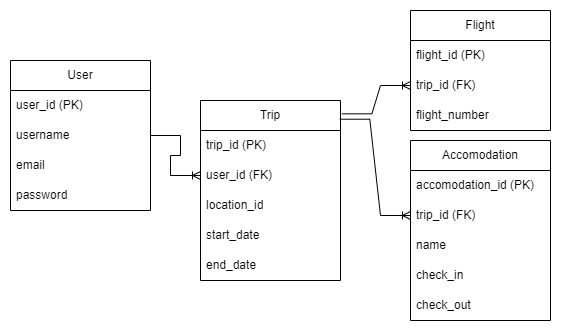

The diagram above was exported from draw.io. Its source (the exported page's mxGraphModel, read from the mxfile embedded in the PNG):
<mxGraphModel dx="794" dy="446" grid="1" gridSize="10" guides="1" tooltips="1" connect="1" arrows="1" fold="1" page="1" pageScale="1" pageWidth="850" pageHeight="1100" math="0" shadow="0">
  <root>
    <mxCell id="0" />
    <mxCell id="1" parent="0" />
    <mxCell id="lXm5mSBkFc8FLn46fNUN-2" value="User" style="swimlane;fontStyle=0;childLayout=stackLayout;horizontal=1;startSize=30;horizontalStack=0;resizeParent=1;resizeParentMax=0;resizeLast=0;collapsible=1;marginBottom=0;whiteSpace=wrap;html=1;" vertex="1" parent="1">
      <mxGeometry x="40" y="70" width="140" height="150" as="geometry" />
    </mxCell>
    <mxCell id="lXm5mSBkFc8FLn46fNUN-3" value="user_id (PK)" style="text;strokeColor=none;fillColor=none;align=left;verticalAlign=middle;spacingLeft=4;spacingRight=4;overflow=hidden;points=[[0,0.5],[1,0.5]];portConstraint=eastwest;rotatable=0;whiteSpace=wrap;html=1;" vertex="1" parent="lXm5mSBkFc8FLn46fNUN-2">
      <mxGeometry y="30" width="140" height="30" as="geometry" />
    </mxCell>
    <mxCell id="lXm5mSBkFc8FLn46fNUN-4" value="username" style="text;strokeColor=none;fillColor=none;align=left;verticalAlign=middle;spacingLeft=4;spacingRight=4;overflow=hidden;points=[[0,0.5],[1,0.5]];portConstraint=eastwest;rotatable=0;whiteSpace=wrap;html=1;" vertex="1" parent="lXm5mSBkFc8FLn46fNUN-2">
      <mxGeometry y="60" width="140" height="30" as="geometry" />
    </mxCell>
    <mxCell id="lXm5mSBkFc8FLn46fNUN-5" value="email" style="text;strokeColor=none;fillColor=none;align=left;verticalAlign=middle;spacingLeft=4;spacingRight=4;overflow=hidden;points=[[0,0.5],[1,0.5]];portConstraint=eastwest;rotatable=0;whiteSpace=wrap;html=1;" vertex="1" parent="lXm5mSBkFc8FLn46fNUN-2">
      <mxGeometry y="90" width="140" height="30" as="geometry" />
    </mxCell>
    <mxCell id="lXm5mSBkFc8FLn46fNUN-18" value="password" style="text;strokeColor=none;fillColor=none;align=left;verticalAlign=middle;spacingLeft=4;spacingRight=4;overflow=hidden;points=[[0,0.5],[1,0.5]];portConstraint=eastwest;rotatable=0;whiteSpace=wrap;html=1;" vertex="1" parent="lXm5mSBkFc8FLn46fNUN-2">
      <mxGeometry y="120" width="140" height="30" as="geometry" />
    </mxCell>
    <mxCell id="lXm5mSBkFc8FLn46fNUN-10" value="Trip" style="swimlane;fontStyle=0;childLayout=stackLayout;horizontal=1;startSize=30;horizontalStack=0;resizeParent=1;resizeParentMax=0;resizeLast=0;collapsible=1;marginBottom=0;whiteSpace=wrap;html=1;" vertex="1" parent="1">
      <mxGeometry x="230" y="110" width="140" height="180" as="geometry" />
    </mxCell>
    <mxCell id="lXm5mSBkFc8FLn46fNUN-11" value="trip_id (PK)" style="text;strokeColor=none;fillColor=none;align=left;verticalAlign=middle;spacingLeft=4;spacingRight=4;overflow=hidden;points=[[0,0.5],[1,0.5]];portConstraint=eastwest;rotatable=0;whiteSpace=wrap;html=1;" vertex="1" parent="lXm5mSBkFc8FLn46fNUN-10">
      <mxGeometry y="30" width="140" height="30" as="geometry" />
    </mxCell>
    <mxCell id="lXm5mSBkFc8FLn46fNUN-12" value="user_id (FK)" style="text;strokeColor=none;fillColor=none;align=left;verticalAlign=middle;spacingLeft=4;spacingRight=4;overflow=hidden;points=[[0,0.5],[1,0.5]];portConstraint=eastwest;rotatable=0;whiteSpace=wrap;html=1;" vertex="1" parent="lXm5mSBkFc8FLn46fNUN-10">
      <mxGeometry y="60" width="140" height="30" as="geometry" />
    </mxCell>
    <mxCell id="lXm5mSBkFc8FLn46fNUN-13" value="location_id" style="text;strokeColor=none;fillColor=none;align=left;verticalAlign=middle;spacingLeft=4;spacingRight=4;overflow=hidden;points=[[0,0.5],[1,0.5]];portConstraint=eastwest;rotatable=0;whiteSpace=wrap;html=1;" vertex="1" parent="lXm5mSBkFc8FLn46fNUN-10">
      <mxGeometry y="90" width="140" height="30" as="geometry" />
    </mxCell>
    <mxCell id="lXm5mSBkFc8FLn46fNUN-20" value="start_date" style="text;strokeColor=none;fillColor=none;align=left;verticalAlign=middle;spacingLeft=4;spacingRight=4;overflow=hidden;points=[[0,0.5],[1,0.5]];portConstraint=eastwest;rotatable=0;whiteSpace=wrap;html=1;" vertex="1" parent="lXm5mSBkFc8FLn46fNUN-10">
      <mxGeometry y="120" width="140" height="30" as="geometry" />
    </mxCell>
    <mxCell id="lXm5mSBkFc8FLn46fNUN-21" value="end_date" style="text;strokeColor=none;fillColor=none;align=left;verticalAlign=middle;spacingLeft=4;spacingRight=4;overflow=hidden;points=[[0,0.5],[1,0.5]];portConstraint=eastwest;rotatable=0;whiteSpace=wrap;html=1;" vertex="1" parent="lXm5mSBkFc8FLn46fNUN-10">
      <mxGeometry y="150" width="140" height="30" as="geometry" />
    </mxCell>
    <mxCell id="lXm5mSBkFc8FLn46fNUN-14" value="Flight" style="swimlane;fontStyle=0;childLayout=stackLayout;horizontal=1;startSize=30;horizontalStack=0;resizeParent=1;resizeParentMax=0;resizeLast=0;collapsible=1;marginBottom=0;whiteSpace=wrap;html=1;" vertex="1" parent="1">
      <mxGeometry x="440" y="20" width="140" height="120" as="geometry" />
    </mxCell>
    <mxCell id="lXm5mSBkFc8FLn46fNUN-15" value="flight_id (PK)" style="text;strokeColor=none;fillColor=none;align=left;verticalAlign=middle;spacingLeft=4;spacingRight=4;overflow=hidden;points=[[0,0.5],[1,0.5]];portConstraint=eastwest;rotatable=0;whiteSpace=wrap;html=1;" vertex="1" parent="lXm5mSBkFc8FLn46fNUN-14">
      <mxGeometry y="30" width="140" height="30" as="geometry" />
    </mxCell>
    <mxCell id="lXm5mSBkFc8FLn46fNUN-28" value="trip_id (FK)" style="text;strokeColor=none;fillColor=none;align=left;verticalAlign=middle;spacingLeft=4;spacingRight=4;overflow=hidden;points=[[0,0.5],[1,0.5]];portConstraint=eastwest;rotatable=0;whiteSpace=wrap;html=1;" vertex="1" parent="lXm5mSBkFc8FLn46fNUN-14">
      <mxGeometry y="60" width="140" height="30" as="geometry" />
    </mxCell>
    <mxCell id="lXm5mSBkFc8FLn46fNUN-17" value="flight_number" style="text;strokeColor=none;fillColor=none;align=left;verticalAlign=middle;spacingLeft=4;spacingRight=4;overflow=hidden;points=[[0,0.5],[1,0.5]];portConstraint=eastwest;rotatable=0;whiteSpace=wrap;html=1;" vertex="1" parent="lXm5mSBkFc8FLn46fNUN-14">
      <mxGeometry y="90" width="140" height="30" as="geometry" />
    </mxCell>
    <mxCell id="lXm5mSBkFc8FLn46fNUN-25" value="" style="edgeStyle=entityRelationEdgeStyle;fontSize=12;html=1;endArrow=ERoneToMany;rounded=0;entryX=0;entryY=0.5;entryDx=0;entryDy=0;" edge="1" parent="1" source="lXm5mSBkFc8FLn46fNUN-2" target="lXm5mSBkFc8FLn46fNUN-12">
      <mxGeometry width="100" height="100" relative="1" as="geometry">
        <mxPoint x="180" y="160" as="sourcePoint" />
        <mxPoint x="210" y="170" as="targetPoint" />
      </mxGeometry>
    </mxCell>
    <mxCell id="lXm5mSBkFc8FLn46fNUN-26" value="" style="edgeStyle=entityRelationEdgeStyle;fontSize=12;html=1;endArrow=ERoneToMany;rounded=0;exitX=1.01;exitY=0.074;exitDx=0;exitDy=0;exitPerimeter=0;" edge="1" parent="1" source="lXm5mSBkFc8FLn46fNUN-10" target="lXm5mSBkFc8FLn46fNUN-28">
      <mxGeometry width="100" height="100" relative="1" as="geometry">
        <mxPoint x="360" y="290" as="sourcePoint" />
        <mxPoint x="460" y="190" as="targetPoint" />
      </mxGeometry>
    </mxCell>
    <mxCell id="lXm5mSBkFc8FLn46fNUN-27" value="" style="edgeStyle=entityRelationEdgeStyle;fontSize=12;html=1;endArrow=ERoneToMany;rounded=0;exitX=0.995;exitY=0.104;exitDx=0;exitDy=0;exitPerimeter=0;" edge="1" parent="1" source="lXm5mSBkFc8FLn46fNUN-10" target="lXm5mSBkFc8FLn46fNUN-8">
      <mxGeometry width="100" height="100" relative="1" as="geometry">
        <mxPoint x="360" y="290" as="sourcePoint" />
        <mxPoint x="460" y="190" as="targetPoint" />
      </mxGeometry>
    </mxCell>
    <mxCell id="lXm5mSBkFc8FLn46fNUN-6" value="Accomodation" style="swimlane;fontStyle=0;childLayout=stackLayout;horizontal=1;startSize=30;horizontalStack=0;resizeParent=1;resizeParentMax=0;resizeLast=0;collapsible=1;marginBottom=0;whiteSpace=wrap;html=1;" vertex="1" parent="1">
      <mxGeometry x="440" y="150" width="140" height="180" as="geometry" />
    </mxCell>
    <mxCell id="lXm5mSBkFc8FLn46fNUN-7" value="accomodation_id (PK)" style="text;strokeColor=none;fillColor=none;align=left;verticalAlign=middle;spacingLeft=4;spacingRight=4;overflow=hidden;points=[[0,0.5],[1,0.5]];portConstraint=eastwest;rotatable=0;whiteSpace=wrap;html=1;" vertex="1" parent="lXm5mSBkFc8FLn46fNUN-6">
      <mxGeometry y="30" width="140" height="30" as="geometry" />
    </mxCell>
    <mxCell id="lXm5mSBkFc8FLn46fNUN-8" value="trip_id (FK)" style="text;strokeColor=none;fillColor=none;align=left;verticalAlign=middle;spacingLeft=4;spacingRight=4;overflow=hidden;points=[[0,0.5],[1,0.5]];portConstraint=eastwest;rotatable=0;whiteSpace=wrap;html=1;" vertex="1" parent="lXm5mSBkFc8FLn46fNUN-6">
      <mxGeometry y="60" width="140" height="30" as="geometry" />
    </mxCell>
    <mxCell id="lXm5mSBkFc8FLn46fNUN-9" value="name" style="text;strokeColor=none;fillColor=none;align=left;verticalAlign=middle;spacingLeft=4;spacingRight=4;overflow=hidden;points=[[0,0.5],[1,0.5]];portConstraint=eastwest;rotatable=0;whiteSpace=wrap;html=1;" vertex="1" parent="lXm5mSBkFc8FLn46fNUN-6">
      <mxGeometry y="90" width="140" height="30" as="geometry" />
    </mxCell>
    <mxCell id="lXm5mSBkFc8FLn46fNUN-22" value="check_in" style="text;strokeColor=none;fillColor=none;align=left;verticalAlign=middle;spacingLeft=4;spacingRight=4;overflow=hidden;points=[[0,0.5],[1,0.5]];portConstraint=eastwest;rotatable=0;whiteSpace=wrap;html=1;" vertex="1" parent="lXm5mSBkFc8FLn46fNUN-6">
      <mxGeometry y="120" width="140" height="30" as="geometry" />
    </mxCell>
    <mxCell id="lXm5mSBkFc8FLn46fNUN-23" value="check_out" style="text;strokeColor=none;fillColor=none;align=left;verticalAlign=middle;spacingLeft=4;spacingRight=4;overflow=hidden;points=[[0,0.5],[1,0.5]];portConstraint=eastwest;rotatable=0;whiteSpace=wrap;html=1;" vertex="1" parent="lXm5mSBkFc8FLn46fNUN-6">
      <mxGeometry y="150" width="140" height="30" as="geometry" />
    </mxCell>
  </root>
</mxGraphModel>